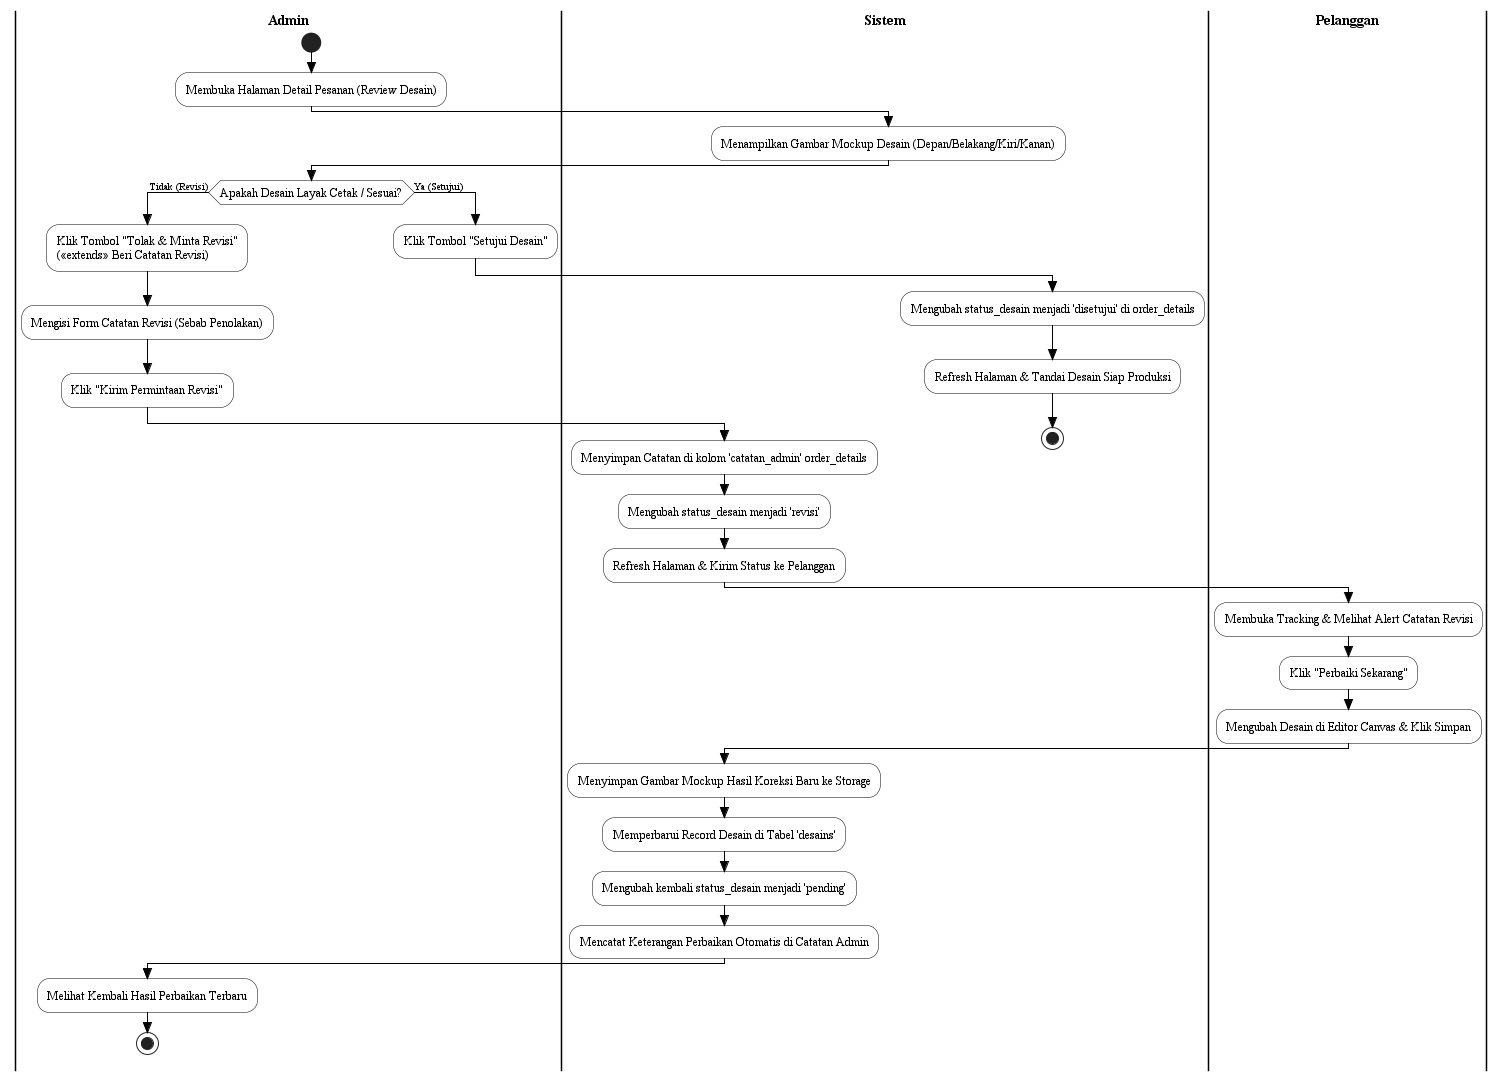

The diagram above was rendered by PlantUML. Its source (embedded in the PNG):
@startuml act_09_Review_Desain_Order
skinparam Style strictuml
skinparam ActivityFontName Times New Roman
skinparam ActivityFontSize 12
skinparam ActivityBorderColor Black
skinparam ActivityBackgroundColor White
skinparam ArrowColor Black
skinparam ArrowFontName Times New Roman
skinparam ArrowFontSize 10
skinparam SwimlaneBorderColor Black
skinparam SwimlaneTitleFontName Times New Roman
skinparam SwimlaneTitleFontSize 14
skinparam SwimlaneTitleFontStyle bold

|Admin|
start
:Membuka Halaman Detail Pesanan (Review Desain);

|Sistem|
:Menampilkan Gambar Mockup Desain (Depan/Belakang/Kiri/Kanan);

|Admin|
if (Apakah Desain Layak Cetak / Sesuai?) then (Tidak (Revisi))
  :Klik Tombol "Tolak & Minta Revisi"\n(<<extends>> Beri Catatan Revisi);
  :Mengisi Form Catatan Revisi (Sebab Penolakan);
  :Klik "Kirim Permintaan Revisi";
  |Sistem|
  :Menyimpan Catatan di kolom 'catatan_admin' order_details;
  :Mengubah status_desain menjadi 'revisi';
  :Refresh Halaman & Kirim Status ke Pelanggan;
  |Pelanggan|
  :Membuka Tracking & Melihat Alert Catatan Revisi;
  :Klik "Perbaiki Sekarang";
  :Mengubah Desain di Editor Canvas & Klik Simpan;
  |Sistem|
  :Menyimpan Gambar Mockup Hasil Koreksi Baru ke Storage;
  :Memperbarui Record Desain di Tabel 'desains';
  :Mengubah kembali status_desain menjadi 'pending';
  :Mencatat Keterangan Perbaikan Otomatis di Catatan Admin;
  |Admin|
  :Melihat Kembali Hasil Perbaikan Terbaru;
  stop
else (Ya (Setujui))
  |Admin|
  :Klik Tombol "Setujui Desain";
  |Sistem|
  :Mengubah status_desain menjadi 'disetujui' di order_details;
  :Refresh Halaman & Tandai Desain Siap Produksi;
  stop
endif
@enduml